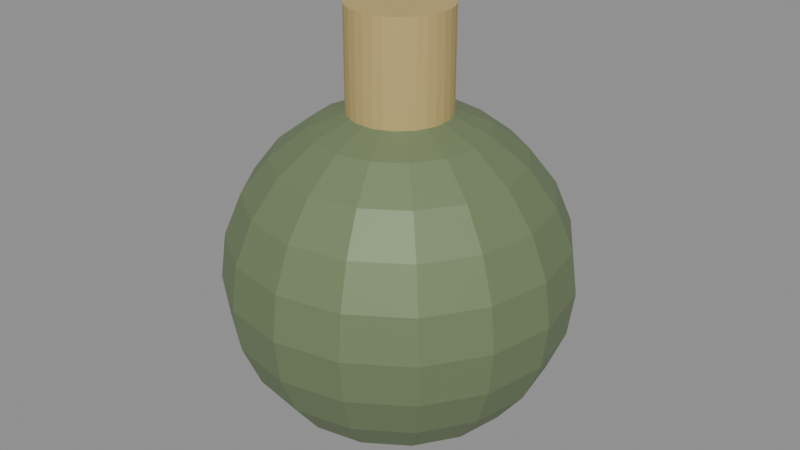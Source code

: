 # Source: grenade.blend  (saved by Blender 4.5.92; exported with 4.5.12 LTS)
import bpy
from mathutils import Matrix  # noqa: F401  (used for matrix-valued properties, if any)

bpy.ops.wm.read_factory_settings(use_empty=True)
scene = bpy.context.scene
scene.name = 'Scene'

# ---- materials (node trees are filled in below, after node groups)
mat_grenadegreen = bpy.data.materials.new('GrenadeGreen')
mat_grenadefuse = bpy.data.materials.new('GrenadeFuse')

# ---- material node trees
mat_grenadegreen.use_nodes = True; mat_grenadegreen.node_tree.nodes.clear()
_N = mat_grenadegreen.node_tree.nodes; _L = mat_grenadegreen.node_tree.links
n0 = _N.new('ShaderNodeBsdfPrincipled'); n0.name = 'Principled BSDF'; n0.location = (-200, 100)
n0.inputs[0].default_value = (0.18, 0.24, 0.12, 1.0)
n0.inputs[1].default_value = 0.2
n0.inputs[2].default_value = 0.55
n1 = _N.new('ShaderNodeOutputMaterial'); n1.name = 'Material Output'; n1.location = (200, 100)
_L.new(n0.outputs[0], n1.inputs[0])
n1.is_active_output = True
mat_grenadefuse.use_nodes = True; mat_grenadefuse.node_tree.nodes.clear()
_N = mat_grenadefuse.node_tree.nodes; _L = mat_grenadefuse.node_tree.links
n0 = _N.new('ShaderNodeBsdfPrincipled'); n0.name = 'Principled BSDF'; n0.location = (-200, 100)
n0.inputs[0].default_value = (0.55, 0.42, 0.16, 1.0)
n0.inputs[1].default_value = 0.1
n0.inputs[2].default_value = 0.7
n1 = _N.new('ShaderNodeOutputMaterial'); n1.name = 'Material Output'; n1.location = (200, 100)
_L.new(n0.outputs[0], n1.inputs[0])
n1.is_active_output = True

# ---- meshes
me_sphere = bpy.data.meshes.new('Sphere')
me_sphere.from_pydata([(0.0, 0.03106, 0.1159), (0.0, 0.06, 0.1039), (0.0, 0.08485, 0.08485), (0.0, 0.1039, 0.06), (0.0, 0.1159, 0.03106), (0.0, 0.12, 0.0), (0.0, 0.1159, -0.03106), (0.0, 0.1039, -0.06), (0.0, 0.08485, -0.08485), (0.0, 0.06, -0.1039), (0.0, 0.03106, -0.1159), (0.01189, 0.02869, 0.1159), (0.02296, 0.05543, 0.1039), (0.03247, 0.07839, 0.08485), (0.03977, 0.09601, 0.06), (0.04436, 0.1071, 0.03106), (0.04592, 0.1109, 0.0), (0.04436, 0.1071, -0.03106), (0.03977, 0.09601, -0.06), (0.03247, 0.07839, -0.08485), (0.02296, 0.05543, -0.1039), (0.01189, 0.02869, -0.1159), (0.0, 0.0, 0.12), (0.02196, 0.02196, 0.1159), (0.04243, 0.04243, 0.1039), (0.06, 0.06, 0.08485), (0.07348, 0.07348, 0.06), (0.08196, 0.08196, 0.03106), (0.08485, 0.08485, 0.0), (0.08196, 0.08196, -0.03106), (0.07348, 0.07348, -0.06), (0.06, 0.06, -0.08485), (0.04243, 0.04243, -0.1039), (0.02196, 0.02196, -0.1159), (0.02869, 0.01189, 0.1159), (0.05543, 0.02296, 0.1039), (0.07839, 0.03247, 0.08485), (0.09601, 0.03977, 0.06), (0.1071, 0.04436, 0.03106), (0.1109, 0.04592, 0.0), (0.1071, 0.04436, -0.03106), (0.09601, 0.03977, -0.06), (0.07839, 0.03247, -0.08485), (0.05543, 0.02296, -0.1039), (0.02869, 0.01189, -0.1159), (0.03106, -5.588e-09, 0.1159), (0.06, -7.451e-09, 0.1039), (0.08485, -5.588e-09, 0.08485), (0.1039, -1.118e-08, 0.06), (0.1159, -2.235e-08, 0.03106), (0.12, -1.49e-08, 0.0), (0.1159, -2.235e-08, -0.03106), (0.1039, -1.118e-08, -0.06), (0.08485, -5.588e-09, -0.08485), (0.06, -7.451e-09, -0.1039), (0.03106, -5.588e-09, -0.1159), (0.02869, -0.01189, 0.1159), (0.05543, -0.02296, 0.1039), (0.07839, -0.03247, 0.08485), (0.09601, -0.03977, 0.06), (0.1071, -0.04436, 0.03106), (0.1109, -0.04592, 0.0), (0.1071, -0.04436, -0.03106), (0.09601, -0.03977, -0.06), (0.07839, -0.03247, -0.08485), (0.05543, -0.02296, -0.1039), (0.02869, -0.01189, -0.1159), (0.02196, -0.02196, 0.1159), (0.04243, -0.04243, 0.1039), (0.06, -0.06, 0.08485), (0.07348, -0.07348, 0.06), (0.08196, -0.08196, 0.03106), (0.08485, -0.08485, 0.0), (0.08196, -0.08196, -0.03106), (0.07348, -0.07348, -0.06), (0.06, -0.06, -0.08485), (0.04243, -0.04243, -0.1039), (0.02196, -0.02196, -0.1159), (0.01189, -0.02869, 0.1159), (0.02296, -0.05543, 0.1039), (0.03247, -0.07839, 0.08485), (0.03977, -0.09601, 0.06), (0.04436, -0.1071, 0.03106), (0.04592, -0.1109, 0.0), (0.04436, -0.1071, -0.03106), (0.03977, -0.09601, -0.06), (0.03247, -0.07839, -0.08485), (0.02296, -0.05543, -0.1039), (0.01189, -0.02869, -0.1159), (-1.024e-08, -0.03106, 0.1159), (-1.118e-08, -0.06, 0.1039), (-1.49e-08, -0.08485, 0.08485), (-2.235e-08, -0.1039, 0.06), (-4.47e-08, -0.1159, 0.03106), (-2.235e-08, -0.12, 0.0), (-4.47e-08, -0.1159, -0.03106), (-2.235e-08, -0.1039, -0.06), (-1.49e-08, -0.08485, -0.08485), (-1.118e-08, -0.06, -0.1039), (-1.024e-08, -0.03106, -0.1159), (-0.01189, -0.02869, 0.1159), (-0.02296, -0.05543, 0.1039), (-0.03247, -0.07839, 0.08485), (-0.03977, -0.09601, 0.06), (-0.04436, -0.1071, 0.03106), (-0.04592, -0.1109, 0.0), (-0.04436, -0.1071, -0.03106), (-0.03977, -0.09601, -0.06), (-0.03247, -0.07839, -0.08485), (-0.02296, -0.05543, -0.1039), (-0.01189, -0.02869, -0.1159), (0.0, 0.0, -0.12), (-0.02196, -0.02196, 0.1159), (-0.04243, -0.04243, 0.1039), (-0.06, -0.06, 0.08485), (-0.07348, -0.07348, 0.06), (-0.08196, -0.08196, 0.03106), (-0.08485, -0.08485, 0.0), (-0.08196, -0.08196, -0.03106), (-0.07348, -0.07348, -0.06), (-0.06, -0.06, -0.08485), (-0.04243, -0.04243, -0.1039), (-0.02196, -0.02196, -0.1159), (-0.02869, -0.01189, 0.1159), (-0.05543, -0.02296, 0.1039), (-0.07839, -0.03247, 0.08485), (-0.09601, -0.03977, 0.06), (-0.1071, -0.04436, 0.03106), (-0.1109, -0.04592, 0.0), (-0.1071, -0.04436, -0.03106), (-0.09601, -0.03977, -0.06), (-0.07839, -0.03247, -0.08485), (-0.05543, -0.02296, -0.1039), (-0.02869, -0.01189, -0.1159), (-0.03106, 1.49e-08, 0.1159), (-0.06, 1.49e-08, 0.1039), (-0.08485, 2.421e-08, 0.08485), (-0.1039, 3.353e-08, 0.06), (-0.1159, 5.588e-08, 0.03106), (-0.12, 2.98e-08, 0.0), (-0.1159, 5.588e-08, -0.03106), (-0.1039, 3.353e-08, -0.06), (-0.08485, 2.421e-08, -0.08485), (-0.06, 1.49e-08, -0.1039), (-0.03106, 1.49e-08, -0.1159), (-0.02869, 0.01189, 0.1159), (-0.05543, 0.02296, 0.1039), (-0.07839, 0.03247, 0.08485), (-0.09601, 0.03977, 0.06), (-0.1071, 0.04436, 0.03106), (-0.1109, 0.04592, 0.0), (-0.1071, 0.04436, -0.03106), (-0.09601, 0.03977, -0.06), (-0.07839, 0.03247, -0.08485), (-0.05543, 0.02296, -0.1039), (-0.02869, 0.01189, -0.1159), (-0.02196, 0.02196, 0.1159), (-0.04243, 0.04243, 0.1039), (-0.06, 0.06, 0.08485), (-0.07348, 0.07348, 0.06), (-0.08196, 0.08196, 0.03106), (-0.08485, 0.08485, 0.0), (-0.08196, 0.08196, -0.03106), (-0.07348, 0.07348, -0.06), (-0.06, 0.06, -0.08485), (-0.04243, 0.04243, -0.1039), (-0.02196, 0.02196, -0.1159), (-0.01189, 0.02869, 0.1159), (-0.02296, 0.05543, 0.1039), (-0.03247, 0.07839, 0.08485), (-0.03977, 0.09601, 0.06), (-0.04436, 0.1071, 0.03106), (-0.04592, 0.1109, 0.0), (-0.04436, 0.1071, -0.03106), (-0.03977, 0.09601, -0.06), (-0.03247, 0.07839, -0.08485), (-0.02296, 0.05543, -0.1039), (-0.01189, 0.02869, -0.1159)], [], [(5, 4, 15, 16), (2, 1, 12, 13), (9, 8, 19, 20), (6, 5, 16, 17), (3, 2, 13, 14), (10, 9, 20, 21), (0, 22, 11), (7, 6, 17, 18), (4, 3, 14, 15), (111, 10, 21), (1, 0, 11, 12), (8, 7, 18, 19), (14, 13, 25, 26), (21, 20, 32, 33), (11, 22, 23), (18, 17, 29, 30), (15, 14, 26, 27), (111, 21, 33), (12, 11, 23, 24), (19, 18, 30, 31), (16, 15, 27, 28), (13, 12, 24, 25), (20, 19, 31, 32), (17, 16, 28, 29), (25, 24, 35, 36), (32, 31, 42, 43), (29, 28, 39, 40), (26, 25, 36, 37), (33, 32, 43, 44), (23, 22, 34), (30, 29, 40, 41), (27, 26, 37, 38), (111, 33, 44), (24, 23, 34, 35), (31, 30, 41, 42), (28, 27, 38, 39), (38, 37, 48, 49), (111, 44, 55), (35, 34, 45, 46), (42, 41, 52, 53), (39, 38, 49, 50), (36, 35, 46, 47), (43, 42, 53, 54), (40, 39, 50, 51), (37, 36, 47, 48), (44, 43, 54, 55), (34, 22, 45), (41, 40, 51, 52), (48, 47, 58, 59), (55, 54, 65, 66), (45, 22, 56), (52, 51, 62, 63), (49, 48, 59, 60), (111, 55, 66), (46, 45, 56, 57), (53, 52, 63, 64), (50, 49, 60, 61), (47, 46, 57, 58), (54, 53, 64, 65), (51, 50, 61, 62), (61, 60, 71, 72), (58, 57, 68, 69), (65, 64, 75, 76), (62, 61, 72, 73), (59, 58, 69, 70), (66, 65, 76, 77), (56, 22, 67), (63, 62, 73, 74), (60, 59, 70, 71), (111, 66, 77), (57, 56, 67, 68), (64, 63, 74, 75), (71, 70, 81, 82), (111, 77, 88), (68, 67, 78, 79), (75, 74, 85, 86), (72, 71, 82, 83), (69, 68, 79, 80), (76, 75, 86, 87), (73, 72, 83, 84), (70, 69, 80, 81), (77, 76, 87, 88), (67, 22, 78), (74, 73, 84, 85), (84, 83, 94, 95), (81, 80, 91, 92), (88, 87, 98, 99), (78, 22, 89), (85, 84, 95, 96), (82, 81, 92, 93), (111, 88, 99), (79, 78, 89, 90), (86, 85, 96, 97), (83, 82, 93, 94), (80, 79, 90, 91), (87, 86, 97, 98), (94, 93, 104, 105), (91, 90, 101, 102), (98, 97, 108, 109), (95, 94, 105, 106), (92, 91, 102, 103), (99, 98, 109, 110), (89, 22, 100), (96, 95, 106, 107), (93, 92, 103, 104), (111, 99, 110), (90, 89, 100, 101), (97, 96, 107, 108), (107, 106, 118, 119), (104, 103, 115, 116), (111, 110, 122), (101, 100, 112, 113), (108, 107, 119, 120), (105, 104, 116, 117), (102, 101, 113, 114), (109, 108, 120, 121), (106, 105, 117, 118), (103, 102, 114, 115), (110, 109, 121, 122), (100, 22, 112), (118, 117, 128, 129), (115, 114, 125, 126), (122, 121, 132, 133), (112, 22, 123), (119, 118, 129, 130), (116, 115, 126, 127), (111, 122, 133), (113, 112, 123, 124), (120, 119, 130, 131), (117, 116, 127, 128), (114, 113, 124, 125), (121, 120, 131, 132), (131, 130, 141, 142), (128, 127, 138, 139), (125, 124, 135, 136), (132, 131, 142, 143), (129, 128, 139, 140), (126, 125, 136, 137), (133, 132, 143, 144), (123, 22, 134), (130, 129, 140, 141), (127, 126, 137, 138), (111, 133, 144), (124, 123, 134, 135), (134, 22, 145), (141, 140, 151, 152), (138, 137, 148, 149), (111, 144, 155), (135, 134, 145, 146), (142, 141, 152, 153), (139, 138, 149, 150), (136, 135, 146, 147), (143, 142, 153, 154), (140, 139, 150, 151), (137, 136, 147, 148), (144, 143, 154, 155), (154, 153, 164, 165), (151, 150, 161, 162), (148, 147, 158, 159), (155, 154, 165, 166), (145, 22, 156), (152, 151, 162, 163), (149, 148, 159, 160), (111, 155, 166), (146, 145, 156, 157), (153, 152, 163, 164), (150, 149, 160, 161), (147, 146, 157, 158), (157, 156, 167, 168), (164, 163, 174, 175), (161, 160, 171, 172), (158, 157, 168, 169), (165, 164, 175, 176), (162, 161, 172, 173), (159, 158, 169, 170), (166, 165, 176, 177), (156, 22, 167), (163, 162, 173, 174), (160, 159, 170, 171), (111, 166, 177), (177, 176, 9, 10), (167, 22, 0), (174, 173, 6, 7), (171, 170, 3, 4), (111, 177, 10), (168, 167, 0, 1), (175, 174, 7, 8), (172, 171, 4, 5), (169, 168, 1, 2), (176, 175, 8, 9), (173, 172, 5, 6), (170, 169, 2, 3)])
_uv = me_sphere.uv_layers.new(name='UVMap')
_uv.uv.foreach_set('vector', [0.75, 0.5, 0.75, 0.5833, 0.6875, 0.5833, 0.6875, 0.5, 0.75, 0.75, 0.75, 0.8333, 0.6875, 0.8333, 0.6875, 0.75, 0.75, 0.1667, 0.75, 0.25, 0.6875, 0.25, 0.6875, 0.1667, 0.75, 0.4167, 0.75, 0.5, 0.6875, 0.5, 0.6875, 0.4167, 0.75, 0.6667, 0.75, 0.75, 0.6875, 0.75, 0.6875, 0.6667, 0.75, 0.08333, 0.75, 0.1667, 0.6875, 0.1667, 0.6875, 0.08333, 0.75, 0.9167, 0.7188, 1.0, 0.6875, 0.9167, 0.75, 0.3333, 0.75, 0.4167, 0.6875, 0.4167, 0.6875, 0.3333, 0.75, 0.5833, 0.75, 0.6667, 0.6875, 0.6667, 0.6875, 0.5833, 0.7188, 0.0, 0.75, 0.08333, 0.6875, 0.08333, 0.75, 0.8333, 0.75, 0.9167, 0.6875, 0.9167, 0.6875, 0.8333, 0.75, 0.25, 0.75, 0.3333, 0.6875, 0.3333, 0.6875, 0.25, 0.6875, 0.6667, 0.6875, 0.75, 0.625, 0.75, 0.625, 0.6667, 0.6875, 0.08333, 0.6875, 0.1667, 0.625, 0.1667, 0.625, 0.08333, 0.6875, 0.9167, 0.6562, 1.0, 0.625, 0.9167, 0.6875, 0.3333, 0.6875, 0.4167, 0.625, 0.4167, 0.625, 0.3333, 0.6875, 0.5833, 0.6875, 0.6667, 0.625, 0.6667, 0.625, 0.5833, 0.6562, 0.0, 0.6875, 0.08333, 0.625, 0.08333, 0.6875, 0.8333, 0.6875, 0.9167, 0.625, 0.9167, 0.625, 0.8333, 0.6875, 0.25, 0.6875, 0.3333, 0.625, 0.3333, 0.625, 0.25, 0.6875, 0.5, 0.6875, 0.5833, 0.625, 0.5833, 0.625, 0.5, 0.6875, 0.75, 0.6875, 0.8333, 0.625, 0.8333, 0.625, 0.75, 0.6875, 0.1667, 0.6875, 0.25, 0.625, 0.25, 0.625, 0.1667, 0.6875, 0.4167, 0.6875, 0.5, 0.625, 0.5, 0.625, 0.4167, 0.625, 0.75, 0.625, 0.8333, 0.5625, 0.8333, 0.5625, 0.75, 0.625, 0.1667, 0.625, 0.25, 0.5625, 0.25, 0.5625, 0.1667, 0.625, 0.4167, 0.625, 0.5, 0.5625, 0.5, 0.5625, 0.4167, 0.625, 0.6667, 0.625, 0.75, 0.5625, 0.75, 0.5625, 0.6667, 0.625, 0.08333, 0.625, 0.1667, 0.5625, 0.1667, 0.5625, 0.08333, 0.625, 0.9167, 0.5938, 1.0, 0.5625, 0.9167, 0.625, 0.3333, 0.625, 0.4167, 0.5625, 0.4167, 0.5625, 0.3333, 0.625, 0.5833, 0.625, 0.6667, 0.5625, 0.6667, 0.5625, 0.5833, 0.5938, 0.0, 0.625, 0.08333, 0.5625, 0.08333, 0.625, 0.8333, 0.625, 0.9167, 0.5625, 0.9167, 0.5625, 0.8333, 0.625, 0.25, 0.625, 0.3333, 0.5625, 0.3333, 0.5625, 0.25, 0.625, 0.5, 0.625, 0.5833, 0.5625, 0.5833, 0.5625, 0.5, 0.5625, 0.5833, 0.5625, 0.6667, 0.5, 0.6667, 0.5, 0.5833, 0.5312, 0.0, 0.5625, 0.08333, 0.5, 0.08333, 0.5625, 0.8333, 0.5625, 0.9167, 0.5, 0.9167, 0.5, 0.8333, 0.5625, 0.25, 0.5625, 0.3333, 0.5, 0.3333, 0.5, 0.25, 0.5625, 0.5, 0.5625, 0.5833, 0.5, 0.5833, 0.5, 0.5, 0.5625, 0.75, 0.5625, 0.8333, 0.5, 0.8333, 0.5, 0.75, 0.5625, 0.1667, 0.5625, 0.25, 0.5, 0.25, 0.5, 0.1667, 0.5625, 0.4167, 0.5625, 0.5, 0.5, 0.5, 0.5, 0.4167, 0.5625, 0.6667, 0.5625, 0.75, 0.5, 0.75, 0.5, 0.6667, 0.5625, 0.08333, 0.5625, 0.1667, 0.5, 0.1667, 0.5, 0.08333, 0.5625, 0.9167, 0.5312, 1.0, 0.5, 0.9167, 0.5625, 0.3333, 0.5625, 0.4167, 0.5, 0.4167, 0.5, 0.3333, 0.5, 0.6667, 0.5, 0.75, 0.4375, 0.75, 0.4375, 0.6667, 0.5, 0.08333, 0.5, 0.1667, 0.4375, 0.1667, 0.4375, 0.08333, 0.5, 0.9167, 0.4687, 1.0, 0.4375, 0.9167, 0.5, 0.3333, 0.5, 0.4167, 0.4375, 0.4167, 0.4375, 0.3333, 0.5, 0.5833, 0.5, 0.6667, 0.4375, 0.6667, 0.4375, 0.5833, 0.4687, 0.0, 0.5, 0.08333, 0.4375, 0.08333, 0.5, 0.8333, 0.5, 0.9167, 0.4375, 0.9167, 0.4375, 0.8333, 0.5, 0.25, 0.5, 0.3333, 0.4375, 0.3333, 0.4375, 0.25, 0.5, 0.5, 0.5, 0.5833, 0.4375, 0.5833, 0.4375, 0.5, 0.5, 0.75, 0.5, 0.8333, 0.4375, 0.8333, 0.4375, 0.75, 0.5, 0.1667, 0.5, 0.25, 0.4375, 0.25, 0.4375, 0.1667, 0.5, 0.4167, 0.5, 0.5, 0.4375, 0.5, 0.4375, 0.4167, 0.4375, 0.5, 0.4375, 0.5833, 0.375, 0.5833, 0.375, 0.5, 0.4375, 0.75, 0.4375, 0.8333, 0.375, 0.8333, 0.375, 0.75, 0.4375, 0.1667, 0.4375, 0.25, 0.375, 0.25, 0.375, 0.1667, 0.4375, 0.4167, 0.4375, 0.5, 0.375, 0.5, 0.375, 0.4167, 0.4375, 0.6667, 0.4375, 0.75, 0.375, 0.75, 0.375, 0.6667, 0.4375, 0.08333, 0.4375, 0.1667, 0.375, 0.1667, 0.375, 0.08333, 0.4375, 0.9167, 0.4062, 1.0, 0.375, 0.9167, 0.4375, 0.3333, 0.4375, 0.4167, 0.375, 0.4167, 0.375, 0.3333, 0.4375, 0.5833, 0.4375, 0.6667, 0.375, 0.6667, 0.375, 0.5833, 0.4062, 0.0, 0.4375, 0.08333, 0.375, 0.08333, 0.4375, 0.8333, 0.4375, 0.9167, 0.375, 0.9167, 0.375, 0.8333, 0.4375, 0.25, 0.4375, 0.3333, 0.375, 0.3333, 0.375, 0.25, 0.375, 0.5833, 0.375, 0.6667, 0.3125, 0.6667, 0.3125, 0.5833, 0.3437, 0.0, 0.375, 0.08333, 0.3125, 0.08333, 0.375, 0.8333, 0.375, 0.9167, 0.3125, 0.9167, 0.3125, 0.8333, 0.375, 0.25, 0.375, 0.3333, 0.3125, 0.3333, 0.3125, 0.25, 0.375, 0.5, 0.375, 0.5833, 0.3125, 0.5833, 0.3125, 0.5, 0.375, 0.75, 0.375, 0.8333, 0.3125, 0.8333, 0.3125, 0.75, 0.375, 0.1667, 0.375, 0.25, 0.3125, 0.25, 0.3125, 0.1667, 0.375, 0.4167, 0.375, 0.5, 0.3125, 0.5, 0.3125, 0.4167, 0.375, 0.6667, 0.375, 0.75, 0.3125, 0.75, 0.3125, 0.6667, 0.375, 0.08333, 0.375, 0.1667, 0.3125, 0.1667, 0.3125, 0.08333, 0.375, 0.9167, 0.3437, 1.0, 0.3125, 0.9167, 0.375, 0.3333, 0.375, 0.4167, 0.3125, 0.4167, 0.3125, 0.3333, 0.3125, 0.4167, 0.3125, 0.5, 0.25, 0.5, 0.25, 0.4167, 0.3125, 0.6667, 0.3125, 0.75, 0.25, 0.75, 0.25, 0.6667, 0.3125, 0.08333, 0.3125, 0.1667, 0.25, 0.1667, 0.25, 0.08333, 0.3125, 0.9167, 0.2812, 1.0, 0.25, 0.9167, 0.3125, 0.3333, 0.3125, 0.4167, 0.25, 0.4167, 0.25, 0.3333, 0.3125, 0.5833, 0.3125, 0.6667, 0.25, 0.6667, 0.25, 0.5833, 0.2812, 0.0, 0.3125, 0.08333, 0.25, 0.08333, 0.3125, 0.8333, 0.3125, 0.9167, 0.25, 0.9167, 0.25, 0.8333, 0.3125, 0.25, 0.3125, 0.3333, 0.25, 0.3333, 0.25, 0.25, 0.3125, 0.5, 0.3125, 0.5833, 0.25, 0.5833, 0.25, 0.5, 0.3125, 0.75, 0.3125, 0.8333, 0.25, 0.8333, 0.25, 0.75, 0.3125, 0.1667, 0.3125, 0.25, 0.25, 0.25, 0.25, 0.1667, 0.25, 0.5, 0.25, 0.5833, 0.1875, 0.5833, 0.1875, 0.5, 0.25, 0.75, 0.25, 0.8333, 0.1875, 0.8333, 0.1875, 0.75, 0.25, 0.1667, 0.25, 0.25, 0.1875, 0.25, 0.1875, 0.1667, 0.25, 0.4167, 0.25, 0.5, 0.1875, 0.5, 0.1875, 0.4167, 0.25, 0.6667, 0.25, 0.75, 0.1875, 0.75, 0.1875, 0.6667, 0.25, 0.08333, 0.25, 0.1667, 0.1875, 0.1667, 0.1875, 0.08333, 0.25, 0.9167, 0.2187, 1.0, 0.1875, 0.9167, 0.25, 0.3333, 0.25, 0.4167, 0.1875, 0.4167, 0.1875, 0.3333, 0.25, 0.5833, 0.25, 0.6667, 0.1875, 0.6667, 0.1875, 0.5833, 0.2187, 0.0, 0.25, 0.08333, 0.1875, 0.08333, 0.25, 0.8333, 0.25, 0.9167, 0.1875, 0.9167, 0.1875, 0.8333, 0.25, 0.25, 0.25, 0.3333, 0.1875, 0.3333, 0.1875, 0.25, 0.1875, 0.3333, 0.1875, 0.4167, 0.125, 0.4167, 0.125, 0.3333, 0.1875, 0.5833, 0.1875, 0.6667, 0.125, 0.6667, 0.125, 0.5833, 0.1562, 0.0, 0.1875, 0.08333, 0.125, 0.08333, 0.1875, 0.8333, 0.1875, 0.9167, 0.125, 0.9167, 0.125, 0.8333, 0.1875, 0.25, 0.1875, 0.3333, 0.125, 0.3333, 0.125, 0.25, 0.1875, 0.5, 0.1875, 0.5833, 0.125, 0.5833, 0.125, 0.5, 0.1875, 0.75, 0.1875, 0.8333, 0.125, 0.8333, 0.125, 0.75, 0.1875, 0.1667, 0.1875, 0.25, 0.125, 0.25, 0.125, 0.1667, 0.1875, 0.4167, 0.1875, 0.5, 0.125, 0.5, 0.125, 0.4167, 0.1875, 0.6667, 0.1875, 0.75, 0.125, 0.75, 0.125, 0.6667, 0.1875, 0.08333, 0.1875, 0.1667, 0.125, 0.1667, 0.125, 0.08333, 0.1875, 0.9167, 0.1562, 1.0, 0.125, 0.9167, 0.125, 0.4167, 0.125, 0.5, 0.0625, 0.5, 0.0625, 0.4167, 0.125, 0.6667, 0.125, 0.75, 0.0625, 0.75, 0.0625, 0.6667, 0.125, 0.08333, 0.125, 0.1667, 0.0625, 0.1667, 0.0625, 0.08333, 0.125, 0.9167, 0.09375, 1.0, 0.0625, 0.9167, 0.125, 0.3333, 0.125, 0.4167, 0.0625, 0.4167, 0.0625, 0.3333, 0.125, 0.5833, 0.125, 0.6667, 0.0625, 0.6667, 0.0625, 0.5833, 0.09375, 0.0, 0.125, 0.08333, 0.0625, 0.08333, 0.125, 0.8333, 0.125, 0.9167, 0.0625, 0.9167, 0.0625, 0.8333, 0.125, 0.25, 0.125, 0.3333, 0.0625, 0.3333, 0.0625, 0.25, 0.125, 0.5, 0.125, 0.5833, 0.0625, 0.5833, 0.0625, 0.5, 0.125, 0.75, 0.125, 0.8333, 0.0625, 0.8333, 0.0625, 0.75, 0.125, 0.1667, 0.125, 0.25, 0.0625, 0.25, 0.0625, 0.1667, 0.0625, 0.25, 0.0625, 0.3333, 0.0, 0.3333, 0.0, 0.25, 0.0625, 0.5, 0.0625, 0.5833, 0.0, 0.5833, 0.0, 0.5, 0.0625, 0.75, 0.0625, 0.8333, 0.0, 0.8333, 0.0, 0.75, 0.0625, 0.1667, 0.0625, 0.25, 0.0, 0.25, 0.0, 0.1667, 0.0625, 0.4167, 0.0625, 0.5, 0.0, 0.5, 0.0, 0.4167, 0.0625, 0.6667, 0.0625, 0.75, 0.0, 0.75, 0.0, 0.6667, 0.0625, 0.08333, 0.0625, 0.1667, 0.0, 0.1667, 0.0, 0.08333, 0.0625, 0.9167, 0.03125, 1.0, 0.0, 0.9167, 0.0625, 0.3333, 0.0625, 0.4167, 0.0, 0.4167, 0.0, 0.3333, 0.0625, 0.5833, 0.0625, 0.6667, 0.0, 0.6667, 0.0, 0.5833, 0.03125, 0.0, 0.0625, 0.08333, 0.0, 0.08333, 0.0625, 0.8333, 0.0625, 0.9167, 0.0, 0.9167, 0.0, 0.8333, 1.0, 0.9167, 0.9687, 1.0, 0.9375, 0.9167, 1.0, 0.3333, 1.0, 0.4167, 0.9375, 0.4167, 0.9375, 0.3333, 1.0, 0.5833, 1.0, 0.6667, 0.9375, 0.6667, 0.9375, 0.5833, 0.9687, 0.0, 1.0, 0.08333, 0.9375, 0.08333, 1.0, 0.8333, 1.0, 0.9167, 0.9375, 0.9167, 0.9375, 0.8333, 1.0, 0.25, 1.0, 0.3333, 0.9375, 0.3333, 0.9375, 0.25, 1.0, 0.5, 1.0, 0.5833, 0.9375, 0.5833, 0.9375, 0.5, 1.0, 0.75, 1.0, 0.8333, 0.9375, 0.8333, 0.9375, 0.75, 1.0, 0.1667, 1.0, 0.25, 0.9375, 0.25, 0.9375, 0.1667, 1.0, 0.4167, 1.0, 0.5, 0.9375, 0.5, 0.9375, 0.4167, 1.0, 0.6667, 1.0, 0.75, 0.9375, 0.75, 0.9375, 0.6667, 1.0, 0.08333, 1.0, 0.1667, 0.9375, 0.1667, 0.9375, 0.08333, 0.9375, 0.1667, 0.9375, 0.25, 0.875, 0.25, 0.875, 0.1667, 0.9375, 0.4167, 0.9375, 0.5, 0.875, 0.5, 0.875, 0.4167, 0.9375, 0.6667, 0.9375, 0.75, 0.875, 0.75, 0.875, 0.6667, 0.9375, 0.08333, 0.9375, 0.1667, 0.875, 0.1667, 0.875, 0.08333, 0.9375, 0.9167, 0.9062, 1.0, 0.875, 0.9167, 0.9375, 0.3333, 0.9375, 0.4167, 0.875, 0.4167, 0.875, 0.3333, 0.9375, 0.5833, 0.9375, 0.6667, 0.875, 0.6667, 0.875, 0.5833, 0.9062, 0.0, 0.9375, 0.08333, 0.875, 0.08333, 0.9375, 0.8333, 0.9375, 0.9167, 0.875, 0.9167, 0.875, 0.8333, 0.9375, 0.25, 0.9375, 0.3333, 0.875, 0.3333, 0.875, 0.25, 0.9375, 0.5, 0.9375, 0.5833, 0.875, 0.5833, 0.875, 0.5, 0.9375, 0.75, 0.9375, 0.8333, 0.875, 0.8333, 0.875, 0.75, 0.875, 0.8333, 0.875, 0.9167, 0.8125, 0.9167, 0.8125, 0.8333, 0.875, 0.25, 0.875, 0.3333, 0.8125, 0.3333, 0.8125, 0.25, 0.875, 0.5, 0.875, 0.5833, 0.8125, 0.5833, 0.8125, 0.5, 0.875, 0.75, 0.875, 0.8333, 0.8125, 0.8333, 0.8125, 0.75, 0.875, 0.1667, 0.875, 0.25, 0.8125, 0.25, 0.8125, 0.1667, 0.875, 0.4167, 0.875, 0.5, 0.8125, 0.5, 0.8125, 0.4167, 0.875, 0.6667, 0.875, 0.75, 0.8125, 0.75, 0.8125, 0.6667, 0.875, 0.08333, 0.875, 0.1667, 0.8125, 0.1667, 0.8125, 0.08333, 0.875, 0.9167, 0.8437, 1.0, 0.8125, 0.9167, 0.875, 0.3333, 0.875, 0.4167, 0.8125, 0.4167, 0.8125, 0.3333, 0.875, 0.5833, 0.875, 0.6667, 0.8125, 0.6667, 0.8125, 0.5833, 0.8437, 0.0, 0.875, 0.08333, 0.8125, 0.08333, 0.8125, 0.08333, 0.8125, 0.1667, 0.75, 0.1667, 0.75, 0.08333, 0.8125, 0.9167, 0.7812, 1.0, 0.75, 0.9167, 0.8125, 0.3333, 0.8125, 0.4167, 0.75, 0.4167, 0.75, 0.3333, 0.8125, 0.5833, 0.8125, 0.6667, 0.75, 0.6667, 0.75, 0.5833, 0.7812, 0.0, 0.8125, 0.08333, 0.75, 0.08333, 0.8125, 0.8333, 0.8125, 0.9167, 0.75, 0.9167, 0.75, 0.8333, 0.8125, 0.25, 0.8125, 0.3333, 0.75, 0.3333, 0.75, 0.25, 0.8125, 0.5, 0.8125, 0.5833, 0.75, 0.5833, 0.75, 0.5, 0.8125, 0.75, 0.8125, 0.8333, 0.75, 0.8333, 0.75, 0.75, 0.8125, 0.1667, 0.8125, 0.25, 0.75, 0.25, 0.75, 0.1667, 0.8125, 0.4167, 0.8125, 0.5, 0.75, 0.5, 0.75, 0.4167, 0.8125, 0.6667, 0.8125, 0.75, 0.75, 0.75, 0.75, 0.6667])
me_sphere.materials.append(mat_grenadegreen)
me_sphere.update()
me_cylinder = bpy.data.meshes.new('Cylinder')
me_cylinder.from_pydata([(0.0, 0.035, -0.045), (0.0, 0.035, 0.045), (0.006828, 0.03433, -0.045), (0.006828, 0.03433, 0.045), (0.01339, 0.03234, -0.045), (0.01339, 0.03234, 0.045), (0.01944, 0.0291, -0.045), (0.01944, 0.0291, 0.045), (0.02475, 0.02475, -0.045), (0.02475, 0.02475, 0.045), (0.0291, 0.01944, -0.045), (0.0291, 0.01944, 0.045), (0.03234, 0.01339, -0.045), (0.03234, 0.01339, 0.045), (0.03433, 0.006828, -0.045), (0.03433, 0.006828, 0.045), (0.035, 0.0, -0.045), (0.035, 0.0, 0.045), (0.03433, -0.006828, -0.045), (0.03433, -0.006828, 0.045), (0.03234, -0.01339, -0.045), (0.03234, -0.01339, 0.045), (0.0291, -0.01944, -0.045), (0.0291, -0.01944, 0.045), (0.02475, -0.02475, -0.045), (0.02475, -0.02475, 0.045), (0.01944, -0.0291, -0.045), (0.01944, -0.0291, 0.045), (0.01339, -0.03234, -0.045), (0.01339, -0.03234, 0.045), (0.006828, -0.03433, -0.045), (0.006828, -0.03433, 0.045), (0.0, -0.035, -0.045), (0.0, -0.035, 0.045), (-0.006828, -0.03433, -0.045), (-0.006828, -0.03433, 0.045), (-0.01339, -0.03234, -0.045), (-0.01339, -0.03234, 0.045), (-0.01944, -0.0291, -0.045), (-0.01944, -0.0291, 0.045), (-0.02475, -0.02475, -0.045), (-0.02475, -0.02475, 0.045), (-0.0291, -0.01944, -0.045), (-0.0291, -0.01944, 0.045), (-0.03234, -0.01339, -0.045), (-0.03234, -0.01339, 0.045), (-0.03433, -0.006828, -0.045), (-0.03433, -0.006828, 0.045), (-0.035, 0.0, -0.045), (-0.035, 0.0, 0.045), (-0.03433, 0.006828, -0.045), (-0.03433, 0.006828, 0.045), (-0.03234, 0.01339, -0.045), (-0.03234, 0.01339, 0.045), (-0.0291, 0.01944, -0.045), (-0.0291, 0.01944, 0.045), (-0.02475, 0.02475, -0.045), (-0.02475, 0.02475, 0.045), (-0.01944, 0.0291, -0.045), (-0.01944, 0.0291, 0.045), (-0.01339, 0.03234, -0.045), (-0.01339, 0.03234, 0.045), (-0.006828, 0.03433, -0.045), (-0.006828, 0.03433, 0.045)], [], [(0, 1, 3, 2), (2, 3, 5, 4), (4, 5, 7, 6), (6, 7, 9, 8), (8, 9, 11, 10), (10, 11, 13, 12), (12, 13, 15, 14), (14, 15, 17, 16), (16, 17, 19, 18), (18, 19, 21, 20), (20, 21, 23, 22), (22, 23, 25, 24), (24, 25, 27, 26), (26, 27, 29, 28), (28, 29, 31, 30), (30, 31, 33, 32), (32, 33, 35, 34), (34, 35, 37, 36), (36, 37, 39, 38), (38, 39, 41, 40), (40, 41, 43, 42), (42, 43, 45, 44), (44, 45, 47, 46), (46, 47, 49, 48), (48, 49, 51, 50), (50, 51, 53, 52), (52, 53, 55, 54), (54, 55, 57, 56), (56, 57, 59, 58), (58, 59, 61, 60), (3, 1, 63, 61, 59, 57, 55, 53, 51, 49, 47, 45, 43, 41, 39, 37, 35, 33, 31, 29, 27, 25, 23, 21, 19, 17, 15, 13, 11, 9, 7, 5), (60, 61, 63, 62), (62, 63, 1, 0), (0, 2, 4, 6, 8, 10, 12, 14, 16, 18, 20, 22, 24, 26, 28, 30, 32, 34, 36, 38, 40, 42, 44, 46, 48, 50, 52, 54, 56, 58, 60, 62)])
_uv = me_cylinder.uv_layers.new(name='UVMap')
_uv.uv.foreach_set('vector', [1.0, 0.5, 1.0, 1.0, 0.9688, 1.0, 0.9688, 0.5, 0.9688, 0.5, 0.9688, 1.0, 0.9375, 1.0, 0.9375, 0.5, 0.9375, 0.5, 0.9375, 1.0, 0.9062, 1.0, 0.9062, 0.5, 0.9062, 0.5, 0.9062, 1.0, 0.875, 1.0, 0.875, 0.5, 0.875, 0.5, 0.875, 1.0, 0.8438, 1.0, 0.8438, 0.5, 0.8438, 0.5, 0.8438, 1.0, 0.8125, 1.0, 0.8125, 0.5, 0.8125, 0.5, 0.8125, 1.0, 0.7812, 1.0, 0.7812, 0.5, 0.7812, 0.5, 0.7812, 1.0, 0.75, 1.0, 0.75, 0.5, 0.75, 0.5, 0.75, 1.0, 0.7188, 1.0, 0.7188, 0.5, 0.7188, 0.5, 0.7188, 1.0, 0.6875, 1.0, 0.6875, 0.5, 0.6875, 0.5, 0.6875, 1.0, 0.6562, 1.0, 0.6562, 0.5, 0.6562, 0.5, 0.6562, 1.0, 0.625, 1.0, 0.625, 0.5, 0.625, 0.5, 0.625, 1.0, 0.5938, 1.0, 0.5938, 0.5, 0.5938, 0.5, 0.5938, 1.0, 0.5625, 1.0, 0.5625, 0.5, 0.5625, 0.5, 0.5625, 1.0, 0.5312, 1.0, 0.5312, 0.5, 0.5312, 0.5, 0.5312, 1.0, 0.5, 1.0, 0.5, 0.5, 0.5, 0.5, 0.5, 1.0, 0.4688, 1.0, 0.4688, 0.5, 0.4688, 0.5, 0.4688, 1.0, 0.4375, 1.0, 0.4375, 0.5, 0.4375, 0.5, 0.4375, 1.0, 0.4062, 1.0, 0.4062, 0.5, 0.4062, 0.5, 0.4062, 1.0, 0.375, 1.0, 0.375, 0.5, 0.375, 0.5, 0.375, 1.0, 0.3438, 1.0, 0.3438, 0.5, 0.3438, 0.5, 0.3438, 1.0, 0.3125, 1.0, 0.3125, 0.5, 0.3125, 0.5, 0.3125, 1.0, 0.2812, 1.0, 0.2812, 0.5, 0.2812, 0.5, 0.2812, 1.0, 0.25, 1.0, 0.25, 0.5, 0.25, 0.5, 0.25, 1.0, 0.2188, 1.0, 0.2188, 0.5, 0.2188, 0.5, 0.2188, 1.0, 0.1875, 1.0, 0.1875, 0.5, 0.1875, 0.5, 0.1875, 1.0, 0.1562, 1.0, 0.1562, 0.5, 0.1562, 0.5, 0.1562, 1.0, 0.125, 1.0, 0.125, 0.5, 0.125, 0.5, 0.125, 1.0, 0.09375, 1.0, 0.09375, 0.5, 0.09375, 0.5, 0.09375, 1.0, 0.0625, 1.0, 0.0625, 0.5, 0.2968, 0.4854, 0.25, 0.49, 0.2032, 0.4854, 0.1582, 0.4717, 0.1167, 0.4496, 0.08029, 0.4197, 0.05045, 0.3833, 0.02827, 0.3418, 0.01461, 0.2968, 0.01, 0.25, 0.01461, 0.2032, 0.02827, 0.1582, 0.05045, 0.1167, 0.08029, 0.08029, 0.1167, 0.05045, 0.1582, 0.02827, 0.2032, 0.01461, 0.25, 0.01, 0.2968, 0.01461, 0.3418, 0.02827, 0.3833, 0.05045, 0.4197, 0.08029, 0.4496, 0.1167, 0.4717, 0.1582, 0.4854, 0.2032, 0.49, 0.25, 0.4854, 0.2968, 0.4717, 0.3418, 0.4496, 0.3833, 0.4197, 0.4197, 0.3833, 0.4496, 0.3418, 0.4717, 0.0625, 0.5, 0.0625, 1.0, 0.03125, 1.0, 0.03125, 0.5, 0.03125, 0.5, 0.03125, 1.0, 0.0, 1.0, 0.0, 0.5, 0.75, 0.49, 0.7968, 0.4854, 0.8418, 0.4717, 0.8833, 0.4496, 0.9197, 0.4197, 0.9496, 0.3833, 0.9717, 0.3418, 0.9854, 0.2968, 0.99, 0.25, 0.9854, 0.2032, 0.9717, 0.1582, 0.9496, 0.1167, 0.9197, 0.08029, 0.8833, 0.05045, 0.8418, 0.02827, 0.7968, 0.01461, 0.75, 0.01, 0.7032, 0.01461, 0.6582, 0.02827, 0.6167, 0.05045, 0.5803, 0.08029, 0.5504, 0.1167, 0.5283, 0.1582, 0.5146, 0.2032, 0.51, 0.25, 0.5146, 0.2968, 0.5283, 0.3418, 0.5504, 0.3833, 0.5803, 0.4197, 0.6167, 0.4496, 0.6582, 0.4717, 0.7032, 0.4854])
me_cylinder.materials.append(mat_grenadefuse)
me_cylinder.update()

# ---- objects
ob_grenade = bpy.data.objects.new('Grenade', me_sphere)
ob_fuse = bpy.data.objects.new('Fuse', me_cylinder)

# ---- transforms, parenting, visibility, modifiers, constraints
ob_grenade.location = (0.0, 0.0, 0.0)
ob_fuse.location = (0.0, 0.0, 0.14)

# ---- collection membership
scene.collection.objects.link(ob_grenade)
scene.collection.objects.link(ob_fuse)

# ---- scene / render settings (as saved in the file)
scene.frame_start = 1; scene.frame_end = 250; scene.frame_set(1)
scene.render.engine = 'BLENDER_EEVEE_NEXT'
bpy.context.view_layer.update()

# ---- added for rendering (the .blend has no active camera and no usable light): camera, sun + grey world if the file has none
cam_auto = bpy.data.cameras.new('AutoCamera')
cam_auto.lens = 50.0
cam_auto.sensor_width = 36.0
cam_auto.clip_end = 1000.0
ob_auto_camera = bpy.data.objects.new('AutoCamera', cam_auto)
scene.collection.objects.link(ob_auto_camera)
ob_auto_camera.location = (0.422195, -0.506635, 0.370256)
ob_auto_camera.rotation_euler = (1.09748, -7.21219e-08, 0.694738)
scene.camera = ob_auto_camera
light_auto_sun = bpy.data.lights.new('AutoSun', 'SUN')
light_auto_sun.energy = 3.0
light_auto_sun.angle = 0.0523599
ob_auto_sun = bpy.data.objects.new('AutoSun', light_auto_sun)
scene.collection.objects.link(ob_auto_sun)
ob_auto_sun.rotation_euler = (0.872665, 0.174533, 0.523599)
if scene.world is None:
    world_auto = bpy.data.worlds.new('AutoWorld')
    world_auto.color = (0.3, 0.3, 0.3)
    scene.world = world_auto
bpy.context.view_layer.update()
